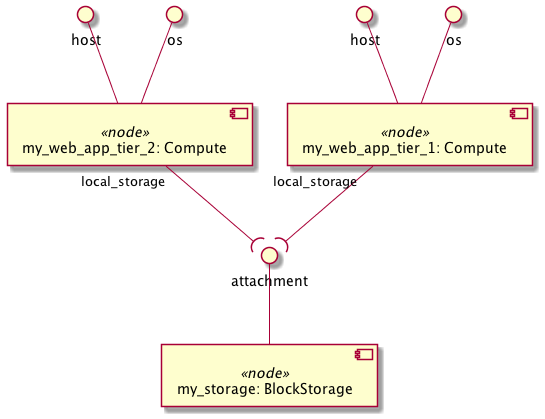

The diagram above was rendered by PlantUML. Its source (embedded in the PNG):
@startuml
skinparam componentStyle uml2

component "my_web_app_tier_1: Compute" <<node>> as node_my_web_app_tier_1
interface "host" as node_my_web_app_tier_1_host
node_my_web_app_tier_1_host -- node_my_web_app_tier_1
interface "os" as node_my_web_app_tier_1_os
node_my_web_app_tier_1_os -- node_my_web_app_tier_1

component "my_web_app_tier_2: Compute" <<node>> as node_my_web_app_tier_2
interface "host" as node_my_web_app_tier_2_host
node_my_web_app_tier_2_host -- node_my_web_app_tier_2
interface "os" as node_my_web_app_tier_2_os
node_my_web_app_tier_2_os -- node_my_web_app_tier_2

component "my_storage: BlockStorage" <<node>> as node_my_storage
interface "attachment" as node_my_storage_attachment
node_my_storage_attachment -- node_my_storage

node_my_web_app_tier_1 "local_storage" --( node_my_storage_attachment
node_my_web_app_tier_2 "local_storage" --( node_my_storage_attachment
@enduml